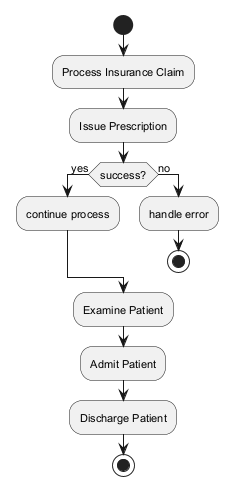

The diagram above was rendered by PlantUML. Its source (embedded in the PNG):
@startuml
skinparam monochrome true
skinparam defaultFontSize 11
start
:Process Insurance Claim;
:Issue Prescription;
if (success?) then (yes)
:continue process;
else (no)
:handle error;
stop
endif
:Examine Patient;
:Admit Patient;
:Discharge Patient;
stop
@enduml